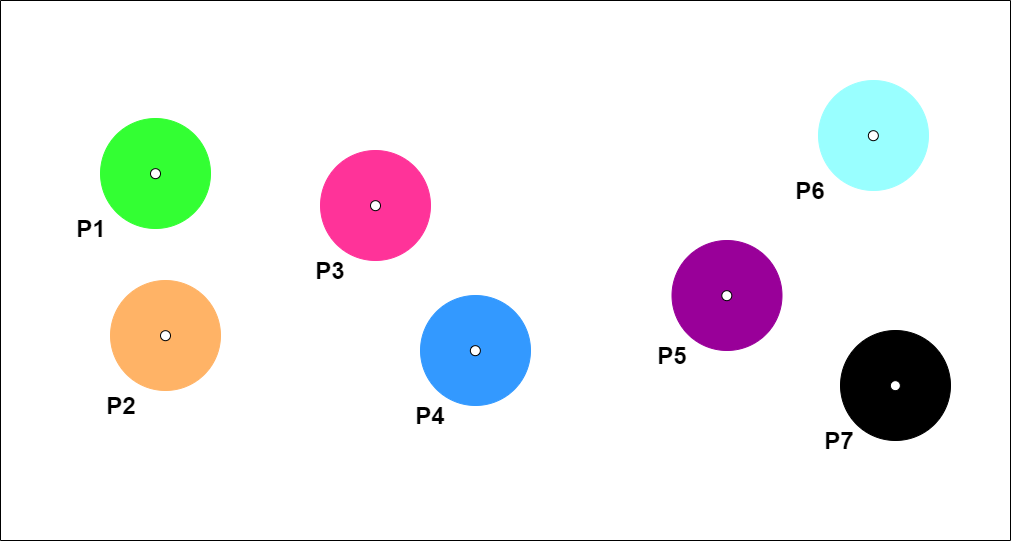

The diagram above was exported from draw.io. Its source (the exported page's mxGraphModel, read from the mxfile embedded in the PNG):
<mxGraphModel dx="1733" dy="580" grid="1" gridSize="10" guides="1" tooltips="1" connect="1" arrows="1" fold="1" page="1" pageScale="1" pageWidth="827" pageHeight="1169" math="0" shadow="0">
  <root>
    <mxCell id="0" />
    <mxCell id="1" parent="0" />
    <mxCell id="V5Ai4IIAkrQ_s1ruzO8K-24" value="" style="ellipse;whiteSpace=wrap;html=1;fillColor=#000000;strokeColor=#000000;" vertex="1" parent="1">
      <mxGeometry x="1260" y="550" width="110" height="110" as="geometry" />
    </mxCell>
    <mxCell id="V5Ai4IIAkrQ_s1ruzO8K-23" value="" style="ellipse;whiteSpace=wrap;html=1;fillColor=#99FFFF;strokeColor=#99FFFF;" vertex="1" parent="1">
      <mxGeometry x="1238" y="300" width="110" height="110" as="geometry" />
    </mxCell>
    <mxCell id="V5Ai4IIAkrQ_s1ruzO8K-22" value="" style="ellipse;whiteSpace=wrap;html=1;fillColor=#990099;strokeColor=#990099;" vertex="1" parent="1">
      <mxGeometry x="1091.5" y="460" width="110" height="110" as="geometry" />
    </mxCell>
    <mxCell id="V5Ai4IIAkrQ_s1ruzO8K-18" value="" style="ellipse;whiteSpace=wrap;html=1;fillColor=#3399FF;strokeColor=#3399FF;" vertex="1" parent="1">
      <mxGeometry x="840" y="515" width="110" height="110" as="geometry" />
    </mxCell>
    <mxCell id="V5Ai4IIAkrQ_s1ruzO8K-17" value="" style="ellipse;whiteSpace=wrap;html=1;fillColor=#FF3399;strokeColor=#FF3399;" vertex="1" parent="1">
      <mxGeometry x="740" y="370" width="110" height="110" as="geometry" />
    </mxCell>
    <mxCell id="V5Ai4IIAkrQ_s1ruzO8K-16" value="" style="ellipse;whiteSpace=wrap;html=1;fillColor=#33FF33;strokeColor=#33FF33;" vertex="1" parent="1">
      <mxGeometry x="520" y="338" width="110" height="110" as="geometry" />
    </mxCell>
    <mxCell id="V5Ai4IIAkrQ_s1ruzO8K-15" value="" style="ellipse;whiteSpace=wrap;html=1;fillColor=#FFB366;strokeColor=#FFB366;" vertex="1" parent="1">
      <mxGeometry x="530" y="500" width="110" height="110" as="geometry" />
    </mxCell>
    <mxCell id="V5Ai4IIAkrQ_s1ruzO8K-7" value="" style="ellipse;whiteSpace=wrap;html=1;" vertex="1" parent="1">
      <mxGeometry x="570" y="388.1818359375" width="10" height="10" as="geometry" />
    </mxCell>
    <mxCell id="V5Ai4IIAkrQ_s1ruzO8K-8" value="" style="ellipse;whiteSpace=wrap;html=1;" vertex="1" parent="1">
      <mxGeometry x="790" y="420.1818359375" width="10" height="10" as="geometry" />
    </mxCell>
    <mxCell id="V5Ai4IIAkrQ_s1ruzO8K-9" value="" style="ellipse;whiteSpace=wrap;html=1;" vertex="1" parent="1">
      <mxGeometry x="580" y="550.1818359375" width="10" height="10" as="geometry" />
    </mxCell>
    <mxCell id="V5Ai4IIAkrQ_s1ruzO8K-10" value="" style="ellipse;whiteSpace=wrap;html=1;" vertex="1" parent="1">
      <mxGeometry x="1141.2987118675596" y="510.1818359375" width="10" height="10" as="geometry" />
    </mxCell>
    <mxCell id="V5Ai4IIAkrQ_s1ruzO8K-11" value="" style="ellipse;whiteSpace=wrap;html=1;" vertex="1" parent="1">
      <mxGeometry x="1287.8507021949406" y="350.18183593749995" width="10" height="10" as="geometry" />
    </mxCell>
    <mxCell id="V5Ai4IIAkrQ_s1ruzO8K-12" value="" style="ellipse;whiteSpace=wrap;html=1;" vertex="1" parent="1">
      <mxGeometry x="1309.8507021949406" y="600.1818359375" width="10" height="10" as="geometry" />
    </mxCell>
    <mxCell id="V5Ai4IIAkrQ_s1ruzO8K-13" value="" style="ellipse;whiteSpace=wrap;html=1;" vertex="1" parent="1">
      <mxGeometry x="889.8507021949406" y="565.1818359375" width="10" height="10" as="geometry" />
    </mxCell>
    <mxCell id="V5Ai4IIAkrQ_s1ruzO8K-25" value="" style="endArrow=none;html=1;" edge="1" parent="1">
      <mxGeometry width="50" height="50" relative="1" as="geometry">
        <mxPoint x="420" y="220" as="sourcePoint" />
        <mxPoint x="1430" y="220" as="targetPoint" />
      </mxGeometry>
    </mxCell>
    <mxCell id="V5Ai4IIAkrQ_s1ruzO8K-26" value="" style="endArrow=none;html=1;" edge="1" parent="1">
      <mxGeometry width="50" height="50" relative="1" as="geometry">
        <mxPoint x="1430" y="760" as="sourcePoint" />
        <mxPoint x="1430" y="220" as="targetPoint" />
      </mxGeometry>
    </mxCell>
    <mxCell id="V5Ai4IIAkrQ_s1ruzO8K-28" value="" style="endArrow=none;html=1;" edge="1" parent="1">
      <mxGeometry width="50" height="50" relative="1" as="geometry">
        <mxPoint x="419.99999999999955" y="760" as="sourcePoint" />
        <mxPoint x="419.99999999999955" y="220" as="targetPoint" />
      </mxGeometry>
    </mxCell>
    <mxCell id="V5Ai4IIAkrQ_s1ruzO8K-29" value="" style="endArrow=none;html=1;" edge="1" parent="1">
      <mxGeometry width="50" height="50" relative="1" as="geometry">
        <mxPoint x="420" y="760" as="sourcePoint" />
        <mxPoint x="1429.9999999999995" y="760" as="targetPoint" />
      </mxGeometry>
    </mxCell>
    <mxCell id="V5Ai4IIAkrQ_s1ruzO8K-30" value="&lt;b&gt;&lt;font style=&quot;font-size: 24px&quot;&gt;P1&lt;/font&gt;&lt;/b&gt;" style="text;html=1;strokeColor=none;fillColor=none;align=center;verticalAlign=middle;whiteSpace=wrap;rounded=0;" vertex="1" parent="1">
      <mxGeometry x="490" y="438" width="40" height="20" as="geometry" />
    </mxCell>
    <mxCell id="V5Ai4IIAkrQ_s1ruzO8K-31" value="&lt;b&gt;&lt;font style=&quot;font-size: 24px&quot;&gt;P2&lt;/font&gt;&lt;/b&gt;" style="text;html=1;strokeColor=none;fillColor=none;align=center;verticalAlign=middle;whiteSpace=wrap;rounded=0;" vertex="1" parent="1">
      <mxGeometry x="520" y="615" width="40" height="20" as="geometry" />
    </mxCell>
    <mxCell id="V5Ai4IIAkrQ_s1ruzO8K-32" value="&lt;b&gt;&lt;font style=&quot;font-size: 24px&quot;&gt;P3&lt;/font&gt;&lt;/b&gt;" style="text;html=1;strokeColor=none;fillColor=none;align=center;verticalAlign=middle;whiteSpace=wrap;rounded=0;" vertex="1" parent="1">
      <mxGeometry x="730" y="480" width="40" height="20" as="geometry" />
    </mxCell>
    <mxCell id="V5Ai4IIAkrQ_s1ruzO8K-33" value="&lt;b&gt;&lt;font style=&quot;font-size: 24px&quot;&gt;P4&lt;/font&gt;&lt;/b&gt;" style="text;html=1;strokeColor=none;fillColor=none;align=center;verticalAlign=middle;whiteSpace=wrap;rounded=0;" vertex="1" parent="1">
      <mxGeometry x="830" y="625" width="40" height="20" as="geometry" />
    </mxCell>
    <mxCell id="V5Ai4IIAkrQ_s1ruzO8K-34" value="&lt;b&gt;&lt;font style=&quot;font-size: 24px&quot;&gt;P5&lt;/font&gt;&lt;/b&gt;" style="text;html=1;strokeColor=none;fillColor=none;align=center;verticalAlign=middle;whiteSpace=wrap;rounded=0;" vertex="1" parent="1">
      <mxGeometry x="1071.5" y="565" width="40" height="20" as="geometry" />
    </mxCell>
    <mxCell id="V5Ai4IIAkrQ_s1ruzO8K-35" value="&lt;b&gt;&lt;font style=&quot;font-size: 24px&quot;&gt;P6&lt;/font&gt;&lt;/b&gt;" style="text;html=1;strokeColor=none;fillColor=none;align=center;verticalAlign=middle;whiteSpace=wrap;rounded=0;" vertex="1" parent="1">
      <mxGeometry x="1210" y="400" width="40" height="20" as="geometry" />
    </mxCell>
    <mxCell id="V5Ai4IIAkrQ_s1ruzO8K-36" value="&lt;b&gt;&lt;font style=&quot;font-size: 24px&quot;&gt;P7&lt;/font&gt;&lt;/b&gt;" style="text;html=1;strokeColor=none;fillColor=none;align=center;verticalAlign=middle;whiteSpace=wrap;rounded=0;" vertex="1" parent="1">
      <mxGeometry x="1238" y="650" width="40" height="20" as="geometry" />
    </mxCell>
  </root>
</mxGraphModel>